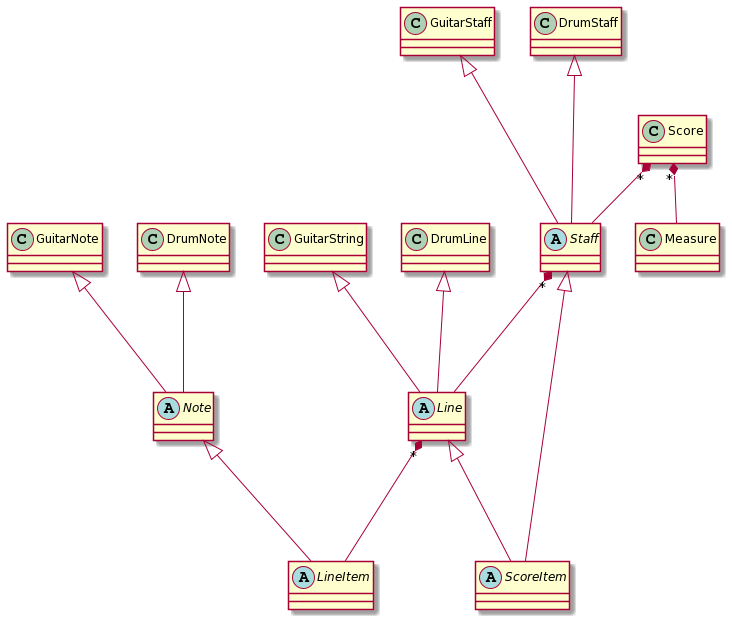

The diagram above was rendered by PlantUML. Its source (embedded in the PNG):
@startuml
abstract class Staff {}
abstract class ScoreItem {}
abstract class LineItem {}
abstract class Line {}
abstract class Note {}


Score "*" *-- Measure
Score "*" *-- Staff
Staff <|--- ScoreItem
GuitarStaff <|--- Staff
DrumStaff <|--- Staff
GuitarNote <|--- Note
DrumNote <|--- Note
Note <|--- LineItem
GuitarString <|--- Line
DrumLine <|--- Line
Staff "*"*--- Line
Line <|--- ScoreItem
Line "*"*--- LineItem
@enduml